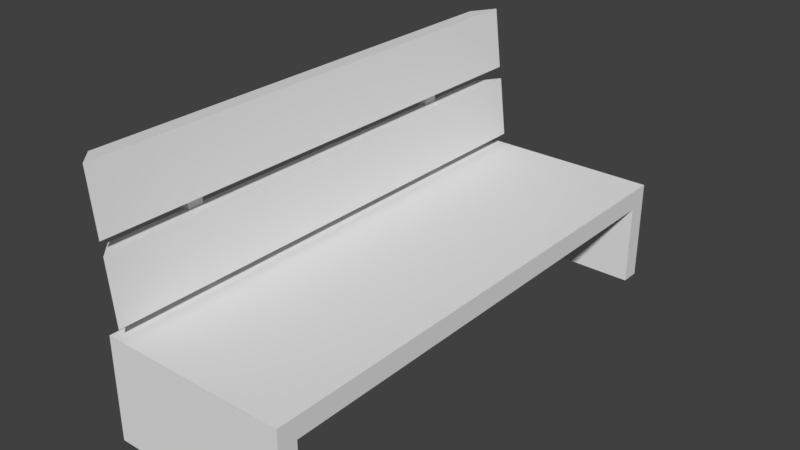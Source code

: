 # Source: bench.blend  (saved by Blender 2.79.0; exported with 4.5.12 LTS)
import bpy
from mathutils import Matrix  # noqa: F401  (used for matrix-valued properties, if any)

bpy.ops.wm.read_factory_settings(use_empty=True)
scene = bpy.context.scene
scene.name = 'Scene'

# ---- collections
col_collection_1 = bpy.data.collections.new('Collection 1'); scene.collection.children.link(col_collection_1)

# ---- materials (node trees are filled in below, after node groups)
mat_bench = bpy.data.materials.new('bench')
mat_bench.alpha_threshold = 0.0
mat_bench.use_transparent_shadow = False
mat_bench.roughness = 0.5

# ---- material node trees

# ---- world
world_world = bpy.data.worlds.new('World'); scene.world = world_world
world_world.color = (0.05088, 0.05088, 0.05088)
world_world.use_sun_shadow = False
world_world.sun_shadow_jitter_overblur = 0.0
world_world.cycles.sampling_method = 'MANUAL'

# ---- meshes
me_bench = bpy.data.meshes.new('bench')
me_bench.from_pydata([(-0.1797, -0.5, 0.0), (-0.1797, -0.5, 0.1979), (-0.1797, 0.5, 0.0), (-0.1797, 0.5, 0.1979), (0.1797, -0.5, 0.0), (0.1797, -0.5, 0.1979), (0.1797, 0.5, 0.0), (0.1797, 0.5, 0.1979), (-0.1797, -0.463, 0.0), (-0.1797, 0.463, 0.0), (0.1797, -0.463, 0.0), (0.1797, 0.463, 0.0), (-0.1797, -0.463, 0.1585), (-0.1797, 0.463, 0.1585), (0.1797, -0.463, 0.1585), (0.1797, 0.463, 0.1585), (-0.153, -0.5, 0.218), (-0.153, 0.5, 0.218), (-0.192, -0.463, 0.2134), (-0.192, 0.463, 0.2134), (-0.1673, -0.5, 0.338), (-0.1673, 0.5, 0.338), (-0.2064, -0.463, 0.3333), (-0.2064, 0.463, 0.3333), (-0.1716, -0.5, 0.3616), (-0.1716, 0.5, 0.3616), (-0.2107, -0.463, 0.3569), (-0.2107, 0.463, 0.3569), (-0.1859, -0.5, 0.4816), (-0.1859, 0.5, 0.4816), (-0.225, -0.463, 0.4769), (-0.225, 0.463, 0.4769), (-0.1971, 0.2847, 0.1894), (-0.2229, 0.2847, 0.4116), (-0.1971, 0.3153, 0.1894), (-0.2229, 0.3153, 0.4116), (-0.1748, 0.2847, 0.1604), (-0.2073, 0.2847, 0.4394), (-0.1748, 0.3153, 0.1604), (-0.2073, 0.3153, 0.4394), (-0.1971, -0.3153, 0.1894), (-0.2229, -0.3153, 0.4116), (-0.1971, -0.2847, 0.1894), (-0.2229, -0.2847, 0.4116), (-0.1748, -0.3153, 0.1604), (-0.2073, -0.3153, 0.4394), (-0.1748, -0.2847, 0.1604), (-0.2073, -0.2847, 0.4394)], [], [(2, 6, 11, 9), (2, 3, 7, 6), (4, 0, 8, 10), (4, 5, 1, 0), (9, 11, 15, 13), (7, 3, 1, 5), (10, 8, 12, 14), (12, 13, 15, 14), (4, 10, 14, 5), (7, 5, 14, 15), (7, 15, 11, 6), (2, 9, 13, 3), (3, 13, 12, 1), (1, 12, 8, 0), (17, 16, 18, 19), (21, 23, 22, 20), (16, 17, 21, 20), (18, 16, 20, 22), (19, 18, 22, 23), (17, 19, 23, 21), (25, 24, 26, 27), (29, 31, 30, 28), (24, 25, 29, 28), (26, 24, 28, 30), (27, 26, 30, 31), (25, 27, 31, 29), (32, 33, 35, 34), (34, 35, 39, 38), (38, 39, 37, 36), (36, 37, 33, 32), (34, 38, 36, 32), (39, 35, 33, 37), (40, 41, 43, 42), (42, 43, 47, 46), (46, 47, 45, 44), (44, 45, 41, 40), (42, 46, 44, 40), (47, 43, 41, 45)])
_uv = me_bench.uv_layers.new(name='UVMap')
_uv.uv.foreach_set('vector', [0.9615, 0.5095, 0.9615, 0.3043, 0.9926, 0.2777, 0.9926, 0.541, 0.9615, 0.5095, 0.8151, 0.5095, 0.8151, 0.3043, 0.9615, 0.3043, 0.04602, 0.3043, 0.04602, 0.5095, 0.01421, 0.541, 0.01421, 0.2777, 0.04602, 0.3043, 0.1939, 0.3043, 0.1939, 0.5095, 0.04602, 0.5095, 0.9926, 0.01786, 0.9926, 0.2777, 0.8151, 0.2777, 0.8151, 0.01786, 0.8151, 0.3043, 0.8151, 0.5095, 0.1939, 0.5095, 0.1939, 0.3043, 0.01421, 0.2777, 0.01421, 0.01786, 0.1939, 0.01786, 0.1939, 0.2777, 0.1939, 0.01786, 0.8151, 0.01786, 0.8151, 0.2777, 0.1939, 0.2777, 0.04602, 0.3043, 0.01421, 0.2777, 0.1939, 0.2777, 0.1939, 0.3043, 0.8151, 0.3043, 0.1939, 0.3043, 0.1939, 0.2777, 0.8151, 0.2777, 0.8151, 0.3043, 0.8151, 0.2777, 0.9926, 0.2777, 0.9615, 0.3043, 0.9615, 0.5095, 0.9926, 0.541, 0.8151, 0.541, 0.8151, 0.5095, 0.8151, 0.5095, 0.8151, 0.541, 0.1939, 0.541, 0.1939, 0.5095, 0.1939, 0.5095, 0.1939, 0.541, 0.01421, 0.541, 0.04602, 0.5095, 0.714, 0.578, 0.04638, 0.578, 0.07106, 0.5517, 0.6893, 0.5517, 0.714, 0.6587, 0.6893, 0.6849, 0.07106, 0.6849, 0.04638, 0.6587, 0.04638, 0.578, 0.714, 0.578, 0.714, 0.6587, 0.04638, 0.6587, 0.01034, 0.578, 0.04638, 0.578, 0.04638, 0.6587, 0.01034, 0.6587, 0.6893, 0.7656, 0.07106, 0.7656, 0.07106, 0.6849, 0.6893, 0.6849, 0.714, 0.578, 0.7501, 0.578, 0.7501, 0.6587, 0.714, 0.6587, 0.7156, 0.8047, 0.04795, 0.8047, 0.07262, 0.7785, 0.6909, 0.7785, 0.7156, 0.8854, 0.6909, 0.9117, 0.07263, 0.9117, 0.04795, 0.8854, 0.04795, 0.8047, 0.7156, 0.8047, 0.7156, 0.8854, 0.04795, 0.8854, 0.0119, 0.8047, 0.04795, 0.8047, 0.04795, 0.8854, 0.0119, 0.8854, 0.6909, 0.9924, 0.07263, 0.9924, 0.07263, 0.9117, 0.6909, 0.9117, 0.7156, 0.8047, 0.7516, 0.8047, 0.7516, 0.8854, 0.7156, 0.8854, 0.8666, 0.6537, 0.8665, 0.8989, 0.833, 0.8989, 0.8331, 0.6537, 0.8331, 0.6537, 0.833, 0.8989, 0.8126, 0.9272, 0.8126, 0.6192, 0.8126, 0.6192, 0.8126, 0.9272, 0.7791, 0.9272, 0.7791, 0.6192, 0.7791, 0.6192, 0.7791, 0.9272, 0.7586, 0.8989, 0.7585, 0.6537, 0.8126, 0.5791, 0.8126, 0.6192, 0.7791, 0.6192, 0.7791, 0.5791, 0.8126, 0.9272, 0.8126, 0.9621, 0.7791, 0.9621, 0.7791, 0.9272, 0.9147, 0.6552, 0.9148, 0.9004, 0.8813, 0.9005, 0.8812, 0.6552, 0.9892, 0.6552, 0.9892, 0.9004, 0.9687, 0.9287, 0.9687, 0.6208, 0.9687, 0.6208, 0.9687, 0.9287, 0.9352, 0.9287, 0.9352, 0.6208, 0.9352, 0.6208, 0.9352, 0.9287, 0.9148, 0.9004, 0.9147, 0.6552, 0.9687, 0.5807, 0.9687, 0.6208, 0.9352, 0.6208, 0.9352, 0.5807, 0.9687, 0.9287, 0.9687, 0.9637, 0.9352, 0.9637, 0.9352, 0.9287])
me_bench.materials.append(mat_bench)
me_bench.use_remesh_preserve_volume = False
me_bench.use_remesh_preserve_attributes = False
me_bench.use_mirror_vertex_groups = False
me_bench.update()

# ---- objects
ob_bench = bpy.data.objects.new('bench', me_bench)

# ---- transforms, parenting, visibility, modifiers, constraints
ob_bench.location = (0.0, 0.0, 0.0)
ob_bench.lineart.crease_threshold = 0.0

# ---- collection membership
col_collection_1.objects.link(ob_bench)

# ---- scene / render settings (as saved in the file)
scene.frame_start = 1; scene.frame_end = 250; scene.frame_set(1)
scene.render.engine = 'BLENDER_EEVEE_NEXT'
scene.render.resolution_percentage = 50
scene.render.dither_intensity = 0.0
scene.cycles.use_denoising = False
scene.cycles.samples = 128
scene.cycles.sampling_pattern = 'TABULATED_SOBOL'
scene.cycles.use_adaptive_sampling = False
scene.cycles.use_light_tree = False
scene.cycles.blur_glossy = 0.0
scene.cycles.sample_clamp_indirect = 0.0
scene.view_settings.view_transform = 'Standard'
bpy.context.view_layer.update()

# ---- added for rendering (the .blend has no active camera and no usable light): camera, sun
cam_auto = bpy.data.cameras.new('AutoCamera')
cam_auto.lens = 50.0
cam_auto.sensor_width = 36.0
cam_auto.clip_end = 1000.0
ob_auto_camera = bpy.data.objects.new('AutoCamera', cam_auto)
scene.collection.objects.link(ob_auto_camera)
ob_auto_camera.location = (1.07038, -1.31167, 1.11524)
ob_auto_camera.rotation_euler = (1.09748, -7.21219e-08, 0.694738)
scene.camera = ob_auto_camera
light_auto_sun = bpy.data.lights.new('AutoSun', 'SUN')
light_auto_sun.energy = 3.0
light_auto_sun.angle = 0.0523599
ob_auto_sun = bpy.data.objects.new('AutoSun', light_auto_sun)
scene.collection.objects.link(ob_auto_sun)
ob_auto_sun.rotation_euler = (0.872665, 0.174533, 0.523599)
bpy.context.view_layer.update()
